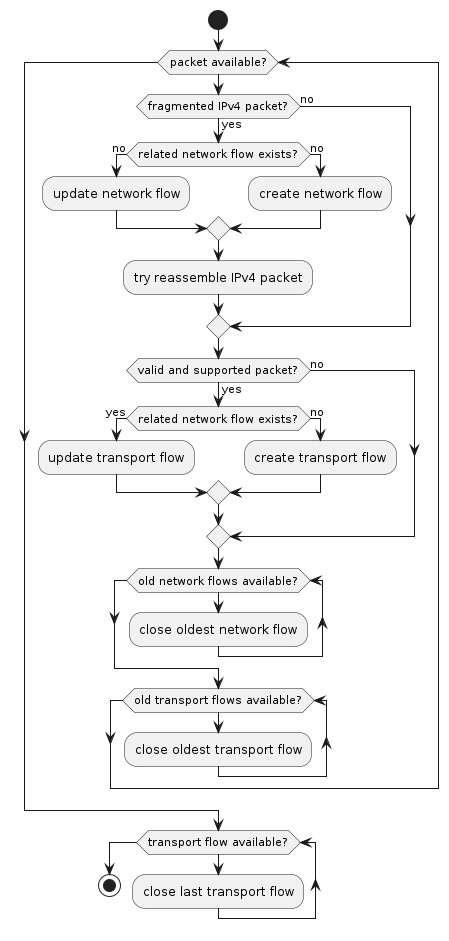

The diagram above was rendered by PlantUML. Its source (embedded in the PNG):
@startuml

start
while (packet available?)
  if (fragmented IPv4 packet?) then (yes)

    if (related network flow exists?) then (no)
      :update network flow;
    else (no)
      :create network flow;
    endif
    
    :try reassemble IPv4 packet;
  else (no)
  endif

  if (valid and supported packet?) then (yes)
    if (related network flow exists?) then (yes)
      :update transport flow;
    else (no)
      :create transport flow;
    endif
  else (no)
  endif

  while (old network flows available?)
    :close oldest network flow;
  endwhile

  while (old transport flows available?)
    :close oldest transport flow;
  endwhile
endwhile

while (transport flow available?)
  :close last transport flow;
endwhile

stop
@enduml